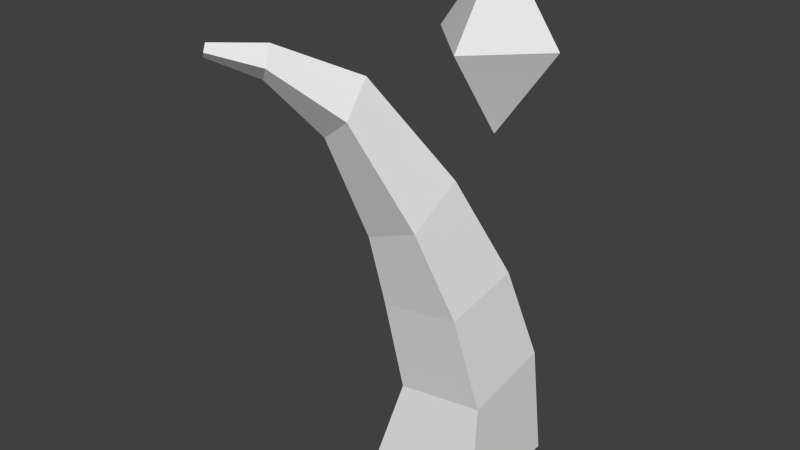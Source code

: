 # Source: nexus.blend  (saved by Blender 2.75.0; exported with 4.5.12 LTS)
import bpy
from mathutils import Matrix  # noqa: F401  (used for matrix-valued properties, if any)

bpy.ops.wm.read_factory_settings(use_empty=True)
scene = bpy.context.scene
scene.name = 'Scene'

# ---- collections
col_collection_1 = bpy.data.collections.new('Collection 1'); scene.collection.children.link(col_collection_1)

# ---- world
world_world = bpy.data.worlds.new('World'); scene.world = world_world
world_world.color = (0.05088, 0.05088, 0.05088)
world_world.use_sun_shadow = False
world_world.sun_shadow_jitter_overblur = 0.0
world_world.cycles.sampling_method = 'MANUAL'
world_world.cycles.sample_map_resolution = 256

# ---- meshes
me_plane_001 = bpy.data.meshes.new('Plane.001')
me_plane_001.from_pydata([(-0.5, -0.5, 0.0), (0.5, -0.5, 0.0), (-0.5, 0.5, 0.0), (0.5, 0.5, 0.0), (0.0, 0.0, 1.0), (0.0, 0.0, -1.0)], [], [(1, 0, 5), (0, 1, 4), (1, 3, 4), (2, 0, 4), (3, 2, 4), (2, 3, 5), (0, 2, 5), (3, 1, 5)])
me_plane_001.use_remesh_preserve_volume = False
me_plane_001.use_remesh_preserve_attributes = False
me_plane_001.use_mirror_vertex_groups = False
me_plane_001.update()
me_cube_001 = bpy.data.meshes.new('Cube.001')
me_cube_001.from_pydata([(-2.738, -2.738, -1.192e-06), (-0.0342, -2.738, -1.192e-06), (-2.738, -0.0342, -1.192e-06), (-0.0342, -0.0342, -1.192e-06), (-2.319, -2.286, 1.917), (-0.1886, -2.352, 2.287), (-2.319, -0.156, 2.293), (-0.1886, -0.2212, 2.663), (-2.594, -0.642, 4.426), (-2.594, -2.559, 4.088), (-0.6772, -2.618, 4.421), (-0.6772, -0.7007, 4.759), (-2.924, -1.358, 6.378), (-2.854, -2.772, 5.729), (-1.442, -2.986, 6.349), (-1.512, -1.572, 6.998), (-3.698, -2.533, 8.669), (-3.47, -3.371, 8.011), (-2.614, -3.629, 8.634), (-2.841, -2.79, 9.293), (-4.468, -3.87, 9.662), (-4.273, -4.2, 9.275), (-3.94, -4.431, 9.639), (-4.135, -4.101, 10.03), (-5.157, -4.846, 9.918), (-5.079, -4.978, 9.763), (-4.945, -5.071, 9.908), (-5.023, -4.939, 10.06)], [], [(0, 2, 3, 1), (5, 7, 11, 10), (1, 3, 7, 5), (2, 0, 4, 6), (3, 2, 6, 7), (0, 1, 5, 4), (11, 8, 12, 15), (6, 4, 9, 8), (7, 6, 8, 11), (4, 5, 10, 9), (14, 15, 19, 18), (9, 10, 14, 13), (10, 11, 15, 14), (8, 9, 13, 12), (18, 19, 23, 22), (12, 13, 17, 16), (15, 12, 16, 19), (13, 14, 18, 17), (22, 23, 27, 26), (16, 17, 21, 20), (19, 16, 20, 23), (17, 18, 22, 21), (25, 26, 27, 24), (20, 21, 25, 24), (23, 20, 24, 27), (21, 22, 26, 25)])
_uv = me_cube_001.uv_layers.new(name='UVMap')
_uv.uv.foreach_set('vector', [0.0, 0.0, 0.0, 0.0, 0.0, 0.0, 0.0, 0.0, 0.0, 0.0, 0.0, 0.0, 0.0, 0.0, 0.0, 0.0, 0.0, 0.0, 0.0, 0.0, 0.0, 0.0, 0.0, 0.0, 0.0, 0.0, 0.0, 0.0, 0.0, 0.0, 0.0, 0.0, 0.0, 0.0, 0.0, 0.0, 0.0, 0.0, 0.0, 0.0, 0.0, 0.0, 0.0, 0.0, 0.0, 0.0, 0.0, 0.0, 0.0, 0.0, 0.0, 0.0, 0.0, 0.0, 0.0, 0.0, 0.0, 0.0, 0.0, 0.0, 0.0, 0.0, 0.0, 0.0, 0.0, 0.0, 0.0, 0.0, 0.0, 0.0, 0.0, 0.0, 0.0, 0.0, 0.0, 0.0, 0.0, 0.0, 0.0, 0.0, 0.0, 0.0, 0.0, 0.0, 0.0, 0.0, 0.0, 0.0, 0.0, 0.0, 0.0, 0.0, 0.0, 0.0, 0.0, 0.0, 0.0, 0.0, 0.0, 0.0, 0.0, 0.0, 0.0, 0.0, 0.0, 0.0, 0.0, 0.0, 0.0, 0.0, 0.0, 0.0, 0.0, 0.0, 0.0, 0.0, 0.0, 0.0, 0.0, 0.0, 0.0, 0.0, 0.0, 0.0, 0.0, 0.0, 0.0, 0.0, 0.0, 0.0, 0.0, 0.0, 0.0, 0.0, 0.0, 0.0, 0.0, 0.0, 0.0, 0.0, 0.0, 0.0, 0.0, 0.0, 0.0, 0.0, 0.0, 0.0, 0.0, 0.0, 0.0, 0.0, 0.0, 0.0, 0.0, 0.0, 0.0, 0.0, 0.0, 0.0, 0.0, 0.0, 0.0, 0.0, 0.0, 0.0, 0.0, 0.0, 0.0, 0.0, 0.0, 0.0, 0.0, 0.0, 0.0, 0.0, 0.0, 0.0, 0.0, 0.0, 0.0, 0.0, 0.0, 0.0, 0.0, 0.0, 0.0, 0.0, 0.0, 0.0, 0.0, 0.0, 0.0, 0.0, 0.0, 0.0, 0.0, 0.0, 0.0, 0.0, 0.0, 0.0, 0.0, 0.0, 0.0, 0.0, 0.0, 0.0])
me_cube_001.use_remesh_preserve_volume = False
me_cube_001.use_remesh_preserve_attributes = False
me_cube_001.use_mirror_vertex_groups = False
me_cube_001.update()
me_cube_001.normals_split_custom_set([tuple(v) for v in zip(*[iter([0.0, 0.0, -1.0, 0.0, 0.0, -1.0, 0.0, 0.0, -1.0, 0.0, 0.0, -1.0, 0.9751, -0.03851, 0.2184, 0.9751, -0.03851, 0.2184, 0.9751, -0.03851, 0.2184, 0.9751, -0.03851, 0.2184, 0.998, -0.004854, 0.06247, 0.998, -0.004854, 0.06247, 0.998, -0.004854, 0.06247, 0.998, -0.004854, 0.06247, -0.9804, -0.01526, 0.1964, -0.9804, -0.01526, 0.1964, -0.9804, -0.01526, 0.1964, -0.9804, -0.01526, 0.1964, 0.008742, 0.9981, 0.06174, 0.008742, 0.9981, 0.06174, 0.008742, 0.9981, 0.06174, 0.008742, 0.9981, 0.06174, -0.02831, -0.98, 0.1972, -0.02831, -0.98, 0.1972, -0.02831, -0.98, 0.1972, -0.02831, -0.98, 0.1972, -0.0228, 0.937, 0.3486, -0.0228, 0.937, 0.3486, -0.0228, 0.937, 0.3486, -0.0228, 0.937, 0.3486, -0.9921, 0.02172, -0.1232, -0.9921, 0.02172, -0.1232, -0.9921, 0.02172, -0.1232, -0.9921, 0.02172, -0.1232, -0.008527, 0.9752, 0.2211, -0.008527, 0.9752, 0.2211, -0.008527, 0.9752, 0.2211, -0.008527, 0.9752, 0.2211, -0.008527, -0.992, -0.1258, -0.008527, -0.992, -0.1258, -0.008527, -0.992, -0.1258, -0.008527, -0.992, -0.1258, 0.8916, -0.1336, 0.4326, 0.8916, -0.1336, 0.4326, 0.8916, -0.1336, 0.4326, 0.8916, -0.1336, 0.4326, -0.03235, -0.985, -0.1696, -0.03235, -0.985, -0.1696, -0.03235, -0.985, -0.1696, -0.03235, -0.985, -0.1696, 0.9383, -0.07999, 0.3364, 0.9383, -0.07999, 0.3364, 0.9383, -0.07999, 0.3364, 0.9383, -0.07999, 0.3364, -0.9875, 0.02537, -0.1556, -0.9875, 0.02537, -0.1556, -0.9875, 0.02537, -0.1556, -0.9875, 0.02537, -0.1556, 0.6914, -0.327, 0.6442, 0.6914, -0.327, 0.6442, 0.6914, -0.327, 0.6442, 0.6914, -0.327, 0.6442, -0.9599, 0.03482, -0.2781, -0.9599, 0.03482, -0.2781, -0.9599, 0.03482, -0.2781, -0.9599, 0.03482, -0.2781, -0.05567, 0.8954, 0.4418, -0.05567, 0.8954, 0.4418, -0.05567, 0.8954, 0.4418, -0.05567, 0.8954, 0.4418, -0.04667, -0.9591, -0.2791, -0.04667, -0.9591, -0.2791, -0.04667, -0.9591, -0.2791, -0.04667, -0.9591, -0.2791, 0.5102, -0.5107, 0.692, 0.5102, -0.5107, 0.692, 0.5102, -0.5107, 0.692, 0.5102, -0.5107, 0.692, -0.8655, 0.1222, -0.4858, -0.8655, 0.1222, -0.4858, -0.8655, 0.1222, -0.4858, -0.8655, 0.1222, -0.4858, -0.2904, 0.6714, 0.6819, -0.2904, 0.6714, 0.6819, -0.2904, 0.6714, 0.6819, -0.2904, 0.6714, 0.6819, 0.08841, -0.8464, -0.5251, 0.08841, -0.8464, -0.5251, 0.08841, -0.8464, -0.5251, 0.08841, -0.8464, -0.5251, -0.7061, -0.6736, 0.2186, -0.7061, -0.6736, 0.2186, -0.7061, -0.6736, 0.2186, -0.7061, -0.6736, 0.2186, -0.7009, 0.3288, -0.633, -0.7009, 0.3288, -0.633, -0.7009, 0.3288, -0.633, -0.7009, 0.3288, -0.633, -0.4498, 0.5092, 0.7337, -0.4498, 0.5092, 0.7337, -0.4498, 0.5092, 0.7337, -0.4498, 0.5092, 0.7337, 0.2591, -0.6911, -0.6747, 0.2591, -0.6911, -0.6747, 0.2591, -0.6911, -0.6747, 0.2591, -0.6911, -0.6747])] * 3)])

# ---- objects
ob_crystal = bpy.data.objects.new('Crystal', me_plane_001)
ob_pillars = bpy.data.objects.new('Pillars', me_cube_001)

# ---- transforms, parenting, visibility, modifiers, constraints
ob_crystal.location = (0.5, -0.5, 5.0)
ob_crystal.rotation_euler = (0.0, 0.0, 0.7854)
ob_crystal.lineart.crease_threshold = 0.0
ob_pillars.location = (1.0, 0.0, 0.0)
ob_pillars.scale = (0.5, 0.5, 0.5)
ob_pillars.lineart.crease_threshold = 0.0
_m = ob_pillars.modifiers.new('Mirror', 'MIRROR')
_m.show_render = False
_m.use_axis = (True, True, False)

# ---- collection membership
col_collection_1.objects.link(ob_crystal)
col_collection_1.objects.link(ob_pillars)

# ---- scene / render settings (as saved in the file)
scene.frame_start = 1; scene.frame_end = 60; scene.frame_set(1)
scene.render.engine = 'BLENDER_EEVEE_NEXT'
scene.render.resolution_percentage = 50
scene.render.dither_intensity = 0.0
scene.cycles.use_denoising = False
scene.cycles.samples = 10
scene.cycles.sampling_pattern = 'TABULATED_SOBOL'
scene.cycles.light_sampling_threshold = 0.0
scene.cycles.use_adaptive_sampling = False
scene.cycles.use_light_tree = False
scene.cycles.blur_glossy = 0.0
scene.cycles.pixel_filter_type = 'GAUSSIAN'
scene.cycles.sample_clamp_indirect = 0.0
scene.view_settings.view_transform = 'Standard'
bpy.context.view_layer.update()

# ---- added for rendering (the .blend has no active camera and no usable light): camera, sun
cam_auto = bpy.data.cameras.new('AutoCamera')
cam_auto.lens = 50.0
cam_auto.sensor_width = 36.0
cam_auto.clip_end = 1000.0
ob_auto_camera = bpy.data.objects.new('AutoCamera', cam_auto)
scene.collection.objects.link(ob_auto_camera)
ob_auto_camera.location = (6.4399, -9.11469, 8.30039)
ob_auto_camera.rotation_euler = (1.09748, -7.21219e-08, 0.694738)
scene.camera = ob_auto_camera
light_auto_sun = bpy.data.lights.new('AutoSun', 'SUN')
light_auto_sun.energy = 3.0
light_auto_sun.angle = 0.0523599
ob_auto_sun = bpy.data.objects.new('AutoSun', light_auto_sun)
scene.collection.objects.link(ob_auto_sun)
ob_auto_sun.rotation_euler = (0.872665, 0.174533, 0.523599)
bpy.context.view_layer.update()
